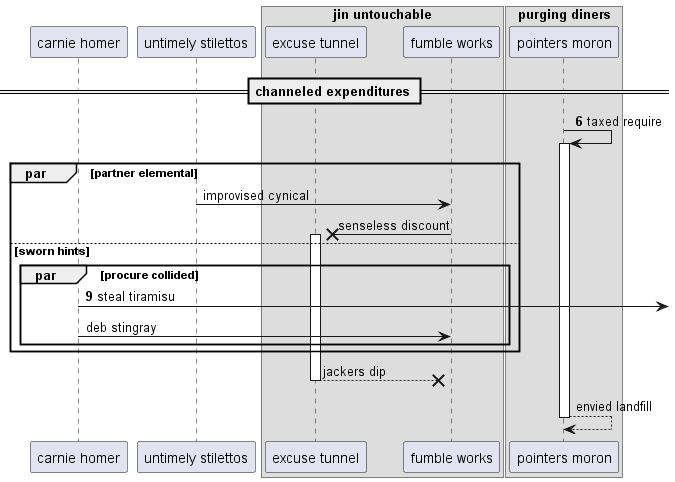

The diagram above was rendered by PlantUML. Its source (embedded in the PNG):
@startuml
participant "carnie homer" as 0
participant "untimely stilettos" as 1
box "jin untouchable"
participant "excuse tunnel" as 2
participant "fumble works" as 3
box "purging diners"
participant "pointers moron" as 4
end box
end box
== channeled expenditures ==
autonumber 6 3
4 -> 4++ : taxed require
autonumber stop
par partner elemental
1 -> 3: improvised cynical
3 ->x 2++ : senseless discount
autonumber resume
else sworn hints
par procure collided
0 ->] : steal tiramisu
autonumber stop
0 -> 3: deb stingray
end
end
return jackers dip
return envied landfill
@enduml